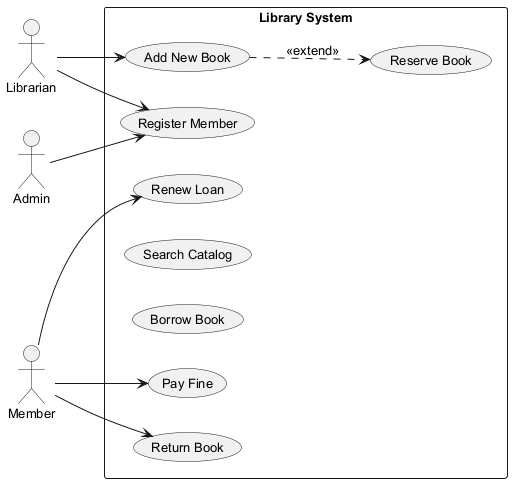

The diagram above was rendered by PlantUML. Its source (embedded in the PNG):
@startuml
skinparam monochrome true
skinparam defaultFontSize 13
left to right direction
actor "Librarian" as L
actor "Member" as M
actor "Admin" as A
rectangle "Library System" {
  usecase "Register Member" as UC_RegisterMember
  usecase "Renew Loan" as UC_RenewLoan
  usecase "Add New Book" as UC_AddNewBook
  usecase "Search Catalog" as UC_SearchCatalog
  usecase "Reserve Book" as UC_ReserveBook
  usecase "Borrow Book" as UC_BorrowBook
  usecase "Return Book" as UC_ReturnBook
  usecase "Pay Fine" as UC_PayFine
}
L --> UC_AddNewBook
L --> UC_RegisterMember
M --> UC_RenewLoan
M --> UC_PayFine
M --> UC_ReturnBook
A --> UC_RegisterMember
UC_AddNewBook ..> UC_ReserveBook : <<extend>>
@enduml